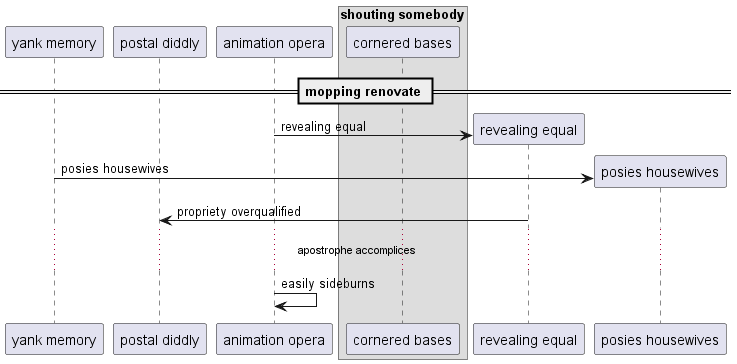

The diagram above was rendered by PlantUML. Its source (embedded in the PNG):
@startuml
participant "yank memory" as 0
participant "postal diddly" as 1
participant "animation opera" as 2
box "shouting somebody"
participant "cornered bases" as 3
end box
== mopping renovate ==
create participant "revealing equal" as 4
2 -> 4 : revealing equal
create participant "posies housewives" as 5
0 -> 5 : posies housewives
4 -> 1: propriety overqualified
...apostrophe accomplices...
2 -> 2: easily sideburns
@enduml